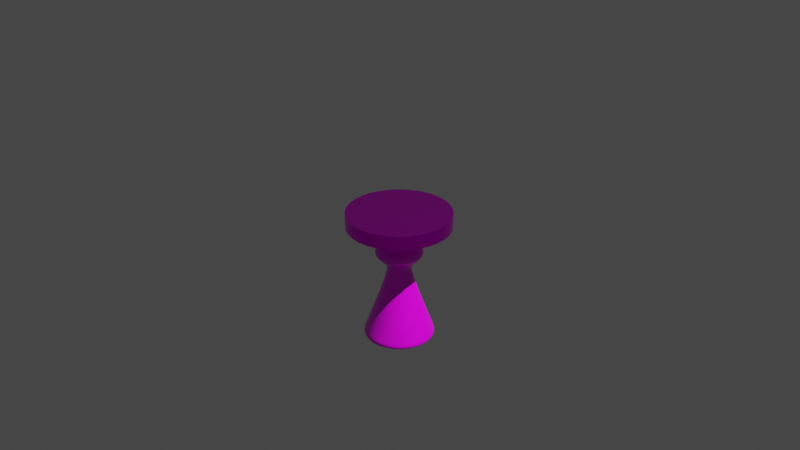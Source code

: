 # Source: stamp.blend  (saved by Blender 2.91.10; exported with 4.5.12 LTS)
import bpy
from mathutils import Matrix  # noqa: F401  (used for matrix-valued properties, if any)

bpy.ops.wm.read_factory_settings(use_empty=True)
scene = bpy.context.scene
scene.name = 'Scene'

# ---- collections
col_collection = bpy.data.collections.new('Collection'); scene.collection.children.link(col_collection)

# ---- images (referenced by path relative to the original .blend; pixels are not part of the script)
import os
ASSET_DIR = os.environ.get("B2B_ASSET_DIR", "")  # directory of the original .blend (textures are referenced by path, not embedded)
HERE = os.path.dirname(os.path.abspath(__file__))  # packed textures are extracted next to this script under _unpacked/

def load_image(name, relpath, width, height, colorspace="sRGB"):
    """Load a texture the original file referenced (path relative to the .blend, or extracted next to this script)."""
    p = next((c for c in (os.path.join(HERE, relpath), os.path.join(ASSET_DIR, relpath)) if relpath and os.path.exists(c)), "")
    if p:
        img = bpy.data.images.load(p, check_existing=True)
        img.name = name
    else:  # same state as the original file: an image datablock whose file is absent (Cycles renders it pink)
        img = bpy.data.images.new(name, width, height)
        img.source = "FILE"
        img.filepath = "//" + (relpath or name)
    img.colorspace_settings.name = colorspace
    return img
img_gold_texture_jpg = load_image('gold_texture.jpg', 'gold_texture.jpg', 1024, 1024, 'sRGB')
img_wood_texture_jpg = load_image('wood_texture.jpg', 'wood_texture.jpg', 1024, 1024, 'sRGB')

# ---- materials (node trees are filled in below, after node groups)
mat_material_002 = bpy.data.materials.new('Material.002')
mat_material_002.use_transparent_shadow = False
mat_material_001 = bpy.data.materials.new('Material.001')
mat_material_001.use_transparent_shadow = False

# ---- material node trees
mat_material_002.use_nodes = True; mat_material_002.node_tree.nodes.clear()
_N = mat_material_002.node_tree.nodes; _L = mat_material_002.node_tree.links
n0 = _N.new('ShaderNodeBsdfPrincipled'); n0.name = 'Principled BSDF'; n0.location = (10, 300)
n0.distribution = 'GGX'
n0.subsurface_method = 'BURLEY'
n0.inputs[1].default_value = 1.0
n0.inputs[2].default_value = 0.3
n0.inputs[3].default_value = 1.45
n0.inputs[27].default_value = (0.0, 0.0, 0.0, 1.0)
n0.inputs[28].default_value = 1.0
n1 = _N.new('ShaderNodeOutputMaterial'); n1.name = 'Material Output'; n1.location = (654, 276)
n2 = _N.new('ShaderNodeDisplacement'); n2.name = 'Displacement'; n2.location = (352, 165)
n2.inputs[2].default_value = 0.5
n3 = _N.new('ShaderNodeTexImage'); n3.name = 'Image Texture'; n3.location = (-280, 280)
n3.image = img_gold_texture_jpg
_L.new(n0.outputs[0], n1.inputs[0])
_L.new(n3.outputs[0], n0.inputs[0])
_L.new(n2.outputs[0], n1.inputs[2])
_L.new(n3.outputs[0], n2.inputs[0])
n1.is_active_output = True
mat_material_001.use_nodes = True; mat_material_001.node_tree.nodes.clear()
_N = mat_material_001.node_tree.nodes; _L = mat_material_001.node_tree.links
n0 = _N.new('ShaderNodeBsdfPrincipled'); n0.name = 'Principled BSDF'; n0.location = (95, 273)
n0.distribution = 'GGX'
n0.subsurface_method = 'BURLEY'
n0.inputs[2].default_value = 0.3
n0.inputs[3].default_value = 1.45
n0.inputs[27].default_value = (0.0, 0.0, 0.0, 1.0)
n0.inputs[28].default_value = 1.0
n1 = _N.new('ShaderNodeOutputMaterial'); n1.name = 'Material Output'; n1.location = (714, 249)
n2 = _N.new('ShaderNodeDisplacement'); n2.name = 'Displacement'; n2.location = (423, 126)
n2.inputs[2].default_value = 0.1
n3 = _N.new('ShaderNodeTexImage'); n3.name = 'Image Texture'; n3.location = (-195, 253)
n3.image = img_wood_texture_jpg
_L.new(n0.outputs[0], n1.inputs[0])
_L.new(n3.outputs[0], n0.inputs[0])
_L.new(n2.outputs[0], n1.inputs[2])
_L.new(n3.outputs[0], n2.inputs[0])
n1.is_active_output = True

# ---- world
world_world = bpy.data.worlds.new('World'); scene.world = world_world
world_world.use_nodes = True; world_world.node_tree.nodes.clear()
_N = world_world.node_tree.nodes; _L = world_world.node_tree.links
n0 = _N.new('ShaderNodeOutputWorld'); n0.name = 'World Output'; n0.location = (300, 300)
n1 = _N.new('ShaderNodeBackground'); n1.name = 'Background'; n1.location = (10, 300)
n1.inputs[0].default_value = (0.05088, 0.05088, 0.05088, 1.0)
_L.new(n1.outputs[0], n0.inputs[0])
n0.is_active_output = True
world_world.color = (0.05088, 0.05088, 0.05088)
world_world.use_sun_shadow = False
world_world.sun_shadow_jitter_overblur = 0.0

# ---- cameras
cam_camera = bpy.data.cameras.new('Camera')
cam_camera.clip_end = 100.0
cam_camera.ortho_scale = 7.314

# ---- lights
light_light = bpy.data.lights.new('Light', 'AREA')
light_light.transmission_factor = 0.0
light_light.energy = 785.4
light_light.shadow_soft_size = 0.1
light_light.shadow_maximum_resolution = 0.006
light_light.use_absolute_resolution = True
light_light.shape = 'RECTANGLE'
light_light.size = 0.1
light_light.size_y = 0.1

# ---- meshes
me_cylinder = bpy.data.meshes.new('Cylinder')
me_cylinder.from_pydata([(0.0, 1.0, -1.0), (0.0, 1.0, 1.0), (0.1951, 0.9808, -1.0), (0.1951, 0.9808, 1.0), (0.3827, 0.9239, -1.0), (0.3827, 0.9239, 1.0), (0.5556, 0.8315, -1.0), (0.5556, 0.8315, 1.0), (0.7071, 0.7071, -1.0), (0.7071, 0.7071, 1.0), (0.8315, 0.5556, -1.0), (0.8315, 0.5556, 1.0), (0.9239, 0.3827, -1.0), (0.9239, 0.3827, 1.0), (0.9808, 0.1951, -1.0), (0.9808, 0.1951, 1.0), (1.0, 7.55e-08, -1.0), (1.0, 7.55e-08, 1.0), (0.9808, -0.1951, -1.0), (0.9808, -0.1951, 1.0), (0.9239, -0.3827, -1.0), (0.9239, -0.3827, 1.0), (0.8315, -0.5556, -1.0), (0.8315, -0.5556, 1.0), (0.7071, -0.7071, -1.0), (0.7071, -0.7071, 1.0), (0.5556, -0.8315, -1.0), (0.5556, -0.8315, 1.0), (0.3827, -0.9239, -1.0), (0.3827, -0.9239, 1.0), (0.1951, -0.9808, -1.0), (0.1951, -0.9808, 1.0), (-3.258e-07, -1.0, -1.0), (-3.258e-07, -1.0, 1.0), (-0.1951, -0.9808, -1.0), (-0.1951, -0.9808, 1.0), (-0.3827, -0.9239, -1.0), (-0.3827, -0.9239, 1.0), (-0.5556, -0.8315, -1.0), (-0.5556, -0.8315, 1.0), (-0.7071, -0.7071, -1.0), (-0.7071, -0.7071, 1.0), (-0.8315, -0.5556, -1.0), (-0.8315, -0.5556, 1.0), (-0.9239, -0.3827, -1.0), (-0.9239, -0.3827, 1.0), (-0.9808, -0.1951, -1.0), (-0.9808, -0.1951, 1.0), (-1.0, 9.656e-07, -1.0), (-1.0, 9.656e-07, 1.0), (-0.9808, 0.1951, -1.0), (-0.9808, 0.1951, 1.0), (-0.9239, 0.3827, -1.0), (-0.9239, 0.3827, 1.0), (-0.8315, 0.5556, -1.0), (-0.8315, 0.5556, 1.0), (-0.7071, 0.7071, -1.0), (-0.7071, 0.7071, 1.0), (-0.5556, 0.8315, -1.0), (-0.5556, 0.8315, 1.0), (-0.3827, 0.9239, -1.0), (-0.3827, 0.9239, 1.0), (-0.1951, 0.9808, -1.0), (-0.1951, 0.9808, 1.0)], [], [(0, 1, 3, 2), (2, 3, 5, 4), (4, 5, 7, 6), (6, 7, 9, 8), (8, 9, 11, 10), (10, 11, 13, 12), (12, 13, 15, 14), (14, 15, 17, 16), (16, 17, 19, 18), (18, 19, 21, 20), (20, 21, 23, 22), (22, 23, 25, 24), (24, 25, 27, 26), (26, 27, 29, 28), (28, 29, 31, 30), (30, 31, 33, 32), (32, 33, 35, 34), (34, 35, 37, 36), (36, 37, 39, 38), (38, 39, 41, 40), (40, 41, 43, 42), (42, 43, 45, 44), (44, 45, 47, 46), (46, 47, 49, 48), (48, 49, 51, 50), (50, 51, 53, 52), (52, 53, 55, 54), (54, 55, 57, 56), (56, 57, 59, 58), (58, 59, 61, 60), (3, 1, 63, 61, 59, 57, 55, 53, 51, 49, 47, 45, 43, 41, 39, 37, 35, 33, 31, 29, 27, 25, 23, 21, 19, 17, 15, 13, 11, 9, 7, 5), (60, 61, 63, 62), (62, 63, 1, 0), (0, 2, 4, 6, 8, 10, 12, 14, 16, 18, 20, 22, 24, 26, 28, 30, 32, 34, 36, 38, 40, 42, 44, 46, 48, 50, 52, 54, 56, 58, 60, 62)])
_uv = me_cylinder.uv_layers.new(name='UVMap')
_uv.uv.foreach_set('vector', [0.4846, 0.1704, 0.4846, 0.3848, 0.4702, 0.3848, 0.4702, 0.1704, 0.4702, 0.1704, 0.4702, 0.3848, 0.4558, 0.3848, 0.4558, 0.1704, 0.4558, 0.1704, 0.4558, 0.3848, 0.4414, 0.3848, 0.4414, 0.1704, 0.4414, 0.1704, 0.4414, 0.3848, 0.427, 0.3848, 0.427, 0.1704, 0.427, 0.1704, 0.427, 0.3848, 0.4126, 0.3848, 0.4126, 0.1704, 0.4126, 0.1704, 0.4126, 0.3848, 0.3981, 0.3848, 0.3981, 0.1704, 0.3981, 0.1704, 0.3981, 0.3848, 0.3837, 0.3848, 0.3837, 0.1704, 0.3837, 0.1704, 0.3837, 0.3848, 0.3693, 0.3848, 0.3693, 0.1704, 0.3693, 0.1704, 0.3693, 0.3848, 0.3549, 0.3848, 0.3549, 0.1704, 0.3549, 0.1704, 0.3549, 0.3848, 0.3405, 0.3848, 0.3405, 0.1704, 0.3405, 0.1704, 0.3405, 0.3848, 0.3261, 0.3848, 0.3261, 0.1704, 0.3261, 0.1704, 0.3261, 0.3848, 0.3117, 0.3848, 0.3117, 0.1704, 0.3117, 0.1704, 0.3117, 0.3848, 0.2972, 0.3848, 0.2972, 0.1704, 0.2972, 0.1704, 0.2972, 0.3848, 0.2828, 0.3848, 0.2828, 0.1704, 0.2828, 0.1704, 0.2828, 0.3848, 0.2684, 0.3848, 0.2684, 0.1704, 0.2684, 0.1704, 0.2684, 0.3848, 0.254, 0.3848, 0.254, 0.1704, 0.254, 0.1704, 0.254, 0.3848, 0.2396, 0.3848, 0.2396, 0.1704, 0.2396, 0.1704, 0.2396, 0.3848, 0.2252, 0.3848, 0.2252, 0.1704, 0.2252, 0.1704, 0.2252, 0.3848, 0.2107, 0.3848, 0.2107, 0.1704, 0.2107, 0.1704, 0.2107, 0.3848, 0.1963, 0.3848, 0.1963, 0.1704, 0.1963, 0.1704, 0.1963, 0.3848, 0.1819, 0.3848, 0.1819, 0.1704, 0.1819, 0.1704, 0.1819, 0.3848, 0.1675, 0.3848, 0.1675, 0.1704, 0.1675, 0.1704, 0.1675, 0.3848, 0.1531, 0.3848, 0.1531, 0.1704, 0.1531, 0.1704, 0.1531, 0.3848, 0.1387, 0.3848, 0.1387, 0.1704, 0.1387, 0.1704, 0.1387, 0.3848, 0.1243, 0.3848, 0.1243, 0.1704, 0.1243, 0.1704, 0.1243, 0.3848, 0.1098, 0.3848, 0.1098, 0.1704, 0.1098, 0.1704, 0.1098, 0.3848, 0.09543, 0.3848, 0.09543, 0.1704, 0.09543, 0.1704, 0.09543, 0.3848, 0.08101, 0.3848, 0.08101, 0.1704, 0.08101, 0.1704, 0.08101, 0.3848, 0.0666, 0.3848, 0.0666, 0.1704, 0.0666, 0.1704, 0.0666, 0.3848, 0.05218, 0.3848, 0.05218, 0.1704, 0.2968, 0.4854, 0.25, 0.49, 0.2032, 0.4854, 0.1582, 0.4717, 0.1167, 0.4496, 0.08029, 0.4197, 0.05045, 0.3833, 0.02827, 0.3418, 0.01461, 0.2968, 0.01, 0.25, 0.01461, 0.2032, 0.02827, 0.1582, 0.05045, 0.1167, 0.08029, 0.08029, 0.1167, 0.05045, 0.1582, 0.02827, 0.2032, 0.01461, 0.25, 0.01, 0.2968, 0.01461, 0.3418, 0.02827, 0.3833, 0.05045, 0.4197, 0.08029, 0.4496, 0.1167, 0.4717, 0.1582, 0.4854, 0.2032, 0.49, 0.25, 0.4854, 0.2968, 0.4717, 0.3418, 0.4496, 0.3833, 0.4197, 0.4197, 0.3833, 0.4496, 0.3418, 0.4717, 0.05218, 0.1704, 0.05218, 0.3848, 0.03777, 0.3848, 0.03777, 0.1704, 0.03777, 0.1704, 0.03777, 0.3848, 0.02335, 0.3848, 0.02335, 0.1704, 0.75, 0.49, 0.7968, 0.4854, 0.8418, 0.4717, 0.8833, 0.4496, 0.9197, 0.4197, 0.9496, 0.3833, 0.9717, 0.3418, 0.9854, 0.2968, 0.99, 0.25, 0.9854, 0.2032, 0.9717, 0.1582, 0.9496, 0.1167, 0.9197, 0.08029, 0.8833, 0.05045, 0.8418, 0.02827, 0.7968, 0.01461, 0.75, 0.01, 0.7032, 0.01461, 0.6582, 0.02827, 0.6167, 0.05045, 0.5803, 0.08029, 0.5504, 0.1167, 0.5283, 0.1582, 0.5146, 0.2032, 0.51, 0.25, 0.5146, 0.2968, 0.5283, 0.3418, 0.5504, 0.3833, 0.5803, 0.4197, 0.6167, 0.4496, 0.6582, 0.4717, 0.7032, 0.4854])
me_cylinder.materials.append(mat_material_002)
me_cylinder.use_remesh_fix_poles = True
me_cylinder.use_remesh_preserve_attributes = False
me_cylinder.use_mirror_vertex_groups = False
me_cylinder.update()
me_cylinder_001 = bpy.data.meshes.new('Cylinder.001')
me_cylinder_001.from_pydata([(0.008363, 0.365, -0.1526), (-1.18e-08, 0.1638, 0.008238), (0.08098, 0.3579, -0.1526), (0.03688, 0.1606, 0.008238), (0.1508, 0.3367, -0.1526), (0.07235, 0.1513, 0.008238), (0.2152, 0.3023, -0.1526), (0.105, 0.1362, 0.008238), (0.2716, 0.256, -0.1526), (0.1337, 0.1158, 0.008238), (0.3179, 0.1996, -0.1526), (0.1572, 0.091, 0.008238), (0.3523, 0.1352, -0.1526), (0.1747, 0.06268, 0.008238), (0.3734, 0.06541, -0.1526), (0.1854, 0.03195, 0.008238), (0.3806, -0.00721, -0.1526), (0.1891, 2.76e-07, 0.008238), (0.3734, -0.07983, -0.1526), (0.1854, -0.03195, 0.008238), (0.3523, -0.1497, -0.1526), (0.1747, -0.06268, 0.008238), (0.3179, -0.214, -0.1526), (0.1572, -0.091, 0.008238), (0.2716, -0.2704, -0.1526), (0.1337, -0.1158, 0.008238), (0.2152, -0.3167, -0.1526), (0.105, -0.1362, 0.008238), (0.1508, -0.3511, -0.1526), (0.07235, -0.1513, 0.008238), (0.08098, -0.3723, -0.1526), (0.03688, -0.1606, 0.008238), (0.008362, -0.3794, -0.1526), (-6.784e-08, -0.1638, 0.008238), (-0.06425, -0.3723, -0.1526), (-0.03688, -0.1606, 0.008238), (-0.1341, -0.3511, -0.1526), (-0.07235, -0.1513, 0.008238), (-0.1984, -0.3167, -0.1526), (-0.105, -0.1362, 0.008238), (-0.2548, -0.2704, -0.1526), (-0.1337, -0.1158, 0.008238), (-0.3011, -0.214, -0.1526), (-0.1572, -0.091, 0.008238), (-0.3355, -0.1497, -0.1526), (-0.1747, -0.06268, 0.008238), (-0.3567, -0.07983, -0.1526), (-0.1854, -0.03195, 0.008238), (-0.3639, -0.00721, -0.1526), (-0.1891, 4.235e-07, 0.008238), (-0.3567, 0.06541, -0.1526), (-0.1854, 0.03195, 0.008238), (-0.3355, 0.1352, -0.1526), (-0.1747, 0.06268, 0.008238), (-0.3011, 0.1996, -0.1526), (-0.1572, 0.091, 0.008238), (-0.2548, 0.256, -0.1526), (-0.1337, 0.1158, 0.008238), (-0.1984, 0.3023, -0.1526), (-0.105, 0.1362, 0.008238), (-0.1341, 0.3367, -0.1526), (-0.07235, 0.1513, 0.008238), (-0.06425, 0.3579, -0.1526), (-0.03688, 0.1606, 0.008238), (-1.716e-08, 0.3722, -0.1429), (6.88e-09, 0.1189, -0.06833), (6.563e-09, 0.1222, -0.05508), (-1.161e-08, 0.3163, -0.04155), (8.427e-09, 0.117, -0.02619), (6.667e-09, 0.1211, -0.01376), (0.02363, 0.1188, -0.01376), (0.02283, 0.1148, -0.02619), (0.06171, 0.3102, -0.04155), (0.02385, 0.1199, -0.05508), (0.0232, 0.1166, -0.06833), (0.07262, 0.3651, -0.1429), (0.04636, 0.1119, -0.01376), (0.04479, 0.1081, -0.02619), (0.121, 0.2922, -0.04155), (0.04678, 0.1129, -0.05508), (0.0455, 0.1098, -0.06833), (0.1424, 0.3439, -0.1429), (0.0673, 0.1007, -0.01376), (0.06502, 0.09731, -0.02619), (0.1757, 0.263, -0.04155), (0.06791, 0.1016, -0.05508), (0.06606, 0.09886, -0.06833), (0.2068, 0.3095, -0.1429), (0.08565, 0.08565, -0.01376), (0.08275, 0.08275, -0.02619), (0.2237, 0.2237, -0.04155), (0.08644, 0.08644, -0.05508), (0.08407, 0.08407, -0.06833), (0.2632, 0.2632, -0.1429), (0.1007, 0.0673, -0.01376), (0.09731, 0.06502, -0.02619), (0.263, 0.1757, -0.04155), (0.1016, 0.06791, -0.05508), (0.09886, 0.06606, -0.06833), (0.3095, 0.2068, -0.1429), (0.1119, 0.04636, -0.01376), (0.1081, 0.04479, -0.02619), (0.2922, 0.121, -0.04155), (0.1129, 0.04678, -0.05508), (0.1098, 0.0455, -0.06833), (0.3439, 0.1424, -0.1429), (0.1188, 0.02363, -0.01376), (0.1148, 0.02283, -0.02619), (0.3102, 0.06171, -0.04155), (0.1199, 0.02385, -0.05508), (0.1166, 0.0232, -0.06833), (0.3651, 0.07262, -0.1429), (0.1211, 3.054e-07, -0.01376), (0.117, 3.077e-07, -0.02619), (0.3163, 2.457e-07, -0.04155), (0.1222, 3.051e-07, -0.05508), (0.1189, 3.061e-07, -0.06833), (0.3722, 2.301e-07, -0.1429), (0.1188, -0.02363, -0.01376), (0.1148, -0.02283, -0.02619), (0.3102, -0.06171, -0.04155), (0.1199, -0.02385, -0.05508), (0.1166, -0.0232, -0.06833), (0.3651, -0.07262, -0.1429), (0.1119, -0.04636, -0.01376), (0.1081, -0.04478, -0.02619), (0.2922, -0.121, -0.04155), (0.1129, -0.04678, -0.05508), (0.1098, -0.0455, -0.06833), (0.3439, -0.1424, -0.1429), (0.1007, -0.0673, -0.01376), (0.09731, -0.06502, -0.02619), (0.263, -0.1757, -0.04155), (0.1016, -0.06791, -0.05508), (0.09886, -0.06606, -0.06833), (0.3095, -0.2068, -0.1429), (0.08565, -0.08565, -0.01376), (0.08275, -0.08275, -0.02619), (0.2237, -0.2237, -0.04155), (0.08644, -0.08643, -0.05508), (0.08407, -0.08407, -0.06833), (0.2632, -0.2632, -0.1429), (0.0673, -0.1007, -0.01376), (0.06502, -0.09731, -0.02619), (0.1757, -0.263, -0.04155), (0.06791, -0.1016, -0.05508), (0.06606, -0.09886, -0.06833), (0.2068, -0.3095, -0.1429), (0.04636, -0.1119, -0.01376), (0.04479, -0.1081, -0.02619), (0.121, -0.2922, -0.04155), (0.04678, -0.1129, -0.05508), (0.0455, -0.1098, -0.06833), (0.1424, -0.3439, -0.1429), (0.02363, -0.1188, -0.01376), (0.02283, -0.1148, -0.02619), (0.06171, -0.3102, -0.04155), (0.02385, -0.1199, -0.05508), (0.0232, -0.1166, -0.06833), (0.07262, -0.3651, -0.1429), (-3.28e-08, -0.1211, -0.01376), (-2.971e-08, -0.117, -0.02619), (-1.147e-07, -0.3163, -0.04155), (-3.327e-08, -0.1222, -0.05508), (-3.186e-08, -0.1189, -0.06833), (-1.384e-07, -0.3722, -0.1429), (-0.02363, -0.1188, -0.01376), (-0.02283, -0.1148, -0.02619), (-0.06171, -0.3102, -0.04155), (-0.02385, -0.1199, -0.05508), (-0.0232, -0.1166, -0.06833), (-0.07262, -0.3651, -0.1429), (-0.04636, -0.1119, -0.01376), (-0.04479, -0.1081, -0.02619), (-0.121, -0.2922, -0.04155), (-0.04678, -0.1129, -0.05508), (-0.0455, -0.1098, -0.06833), (-0.1424, -0.3439, -0.1429), (-0.0673, -0.1007, -0.01376), (-0.06502, -0.09731, -0.02619), (-0.1757, -0.263, -0.04155), (-0.06791, -0.1016, -0.05508), (-0.06606, -0.09886, -0.06833), (-0.2068, -0.3095, -0.1429), (-0.08565, -0.08565, -0.01376), (-0.08275, -0.08275, -0.02619), (-0.2237, -0.2237, -0.04155), (-0.08644, -0.08643, -0.05508), (-0.08407, -0.08407, -0.06833), (-0.2632, -0.2632, -0.1429), (-0.1007, -0.0673, -0.01376), (-0.09731, -0.06502, -0.02619), (-0.263, -0.1757, -0.04155), (-0.1016, -0.06791, -0.05508), (-0.09886, -0.06606, -0.06833), (-0.3095, -0.2068, -0.1429), (-0.1119, -0.04636, -0.01376), (-0.1081, -0.04478, -0.02619), (-0.2922, -0.121, -0.04155), (-0.1129, -0.04678, -0.05508), (-0.1098, -0.0455, -0.06833), (-0.3439, -0.1424, -0.1429), (-0.1188, -0.02363, -0.01376), (-0.1148, -0.02283, -0.02619), (-0.3102, -0.06171, -0.04155), (-0.1199, -0.02385, -0.05508), (-0.1166, -0.0232, -0.06833), (-0.3651, -0.07262, -0.1429), (-0.1211, 4.133e-07, -0.01376), (-0.117, 4.118e-07, -0.02619), (-0.3163, 5.272e-07, -0.04155), (-0.1222, 4.139e-07, -0.05508), (-0.1189, 4.119e-07, -0.06833), (-0.3722, 5.614e-07, -0.1429), (-0.1188, 0.02363, -0.01376), (-0.1148, 0.02283, -0.02619), (-0.3102, 0.06171, -0.04155), (-0.1199, 0.02385, -0.05508), (-0.1166, 0.0232, -0.06833), (-0.3651, 0.07262, -0.1429), (-0.1119, 0.04636, -0.01376), (-0.1081, 0.04479, -0.02619), (-0.2922, 0.121, -0.04155), (-0.1129, 0.04678, -0.05508), (-0.1098, 0.0455, -0.06833), (-0.3439, 0.1424, -0.1429), (-0.1007, 0.0673, -0.01376), (-0.09731, 0.06502, -0.02619), (-0.263, 0.1757, -0.04155), (-0.1016, 0.06791, -0.05508), (-0.09886, 0.06606, -0.06833), (-0.3095, 0.2068, -0.1429), (-0.08565, 0.08565, -0.01376), (-0.08275, 0.08275, -0.02619), (-0.2237, 0.2237, -0.04155), (-0.08643, 0.08644, -0.05508), (-0.08407, 0.08407, -0.06833), (-0.2632, 0.2632, -0.1429), (-0.0673, 0.1007, -0.01376), (-0.06502, 0.09731, -0.02619), (-0.1757, 0.263, -0.04155), (-0.06791, 0.1016, -0.05508), (-0.06606, 0.09886, -0.06833), (-0.2068, 0.3095, -0.1429), (-0.04636, 0.1119, -0.01376), (-0.04478, 0.1081, -0.02619), (-0.121, 0.2922, -0.04155), (-0.04678, 0.1129, -0.05508), (-0.0455, 0.1098, -0.06833), (-0.1424, 0.3439, -0.1429), (-0.02363, 0.1188, -0.01376), (-0.02283, 0.1148, -0.02619), (-0.06171, 0.3102, -0.04155), (-0.02385, 0.1199, -0.05508), (-0.0232, 0.1166, -0.06833), (-0.07262, 0.3651, -0.1429), (0.04021, 0.1751, 0.008238), (-6.037e-09, 0.1786, 0.008238), (0.07888, 0.165, 0.008238), (0.1145, 0.1485, 0.008238), (0.1458, 0.1263, 0.008238), (0.1714, 0.09921, 0.008238), (0.1904, 0.06833, 0.008238), (0.2022, 0.03484, 0.008238), (0.2061, 2.775e-07, 0.008238), (0.2022, -0.03484, 0.008238), (0.1904, -0.06833, 0.008238), (0.1714, -0.0992, 0.008238), (0.1458, -0.1263, 0.008238), (0.1145, -0.1485, 0.008238), (0.07888, -0.165, 0.008238), (0.04021, -0.1751, 0.008238), (-7.32e-08, -0.1786, 0.008238), (-0.04021, -0.1751, 0.008238), (-0.07888, -0.165, 0.008238), (-0.1145, -0.1485, 0.008238), (-0.1458, -0.1263, 0.008238), (-0.1714, -0.0992, 0.008238), (-0.1904, -0.06833, 0.008238), (-0.2022, -0.03484, 0.008238), (-0.2061, 4.365e-07, 0.008238), (-0.2022, 0.03484, 0.008238), (-0.1904, 0.06833, 0.008238), (-0.1714, 0.09921, 0.008238), (-0.1458, 0.1263, 0.008238), (-0.1145, 0.1485, 0.008238), (-0.07888, 0.165, 0.008238), (-0.04021, 0.1751, 0.008238), (0.038, 0.1655, 0.008238), (-1.036e-08, 0.1688, 0.008238), (0.07455, 0.1559, 0.008238), (0.1082, 0.1403, 0.008238), (0.1377, 0.1193, 0.008238), (0.162, 0.09376, 0.008238), (0.18, 0.06458, 0.008238), (0.1911, 0.03292, 0.008238), (0.1948, 2.76e-07, 0.008238), (0.1911, -0.03292, 0.008238), (0.18, -0.06458, 0.008238), (0.162, -0.09375, 0.008238), (0.1377, -0.1193, 0.008238), (0.1082, -0.1403, 0.008238), (0.07455, -0.1559, 0.008238), (0.038, -0.1655, 0.008238), (-6.972e-08, -0.1688, 0.008238), (-0.038, -0.1655, 0.008238), (-0.07455, -0.1559, 0.008238), (-0.1082, -0.1403, 0.008238), (-0.1377, -0.1193, 0.008238), (-0.162, -0.09375, 0.008238), (-0.18, -0.06458, 0.008238), (-0.1911, -0.03292, 0.008238), (-0.1948, 4.275e-07, 0.008238), (-0.1911, 0.03292, 0.008238), (-0.18, 0.06458, 0.008238), (-0.162, 0.09376, 0.008238), (-0.1377, 0.1193, 0.008238), (-0.1082, 0.1403, 0.008238), (-0.07455, 0.1559, 0.008238), (-0.038, 0.1655, 0.008238), (-8.081e-09, 0.2142, -0.008221), (0.04617, 0.21, -0.008221), (0.09056, 0.1979, -0.008221), (0.1315, 0.1781, -0.008221), (0.1673, 0.1514, -0.008221), (0.1968, 0.119, -0.008221), (0.2186, 0.08195, -0.008221), (0.2321, 0.04178, -0.008221), (0.2366, 2.688e-07, -0.008221), (0.2321, -0.04178, -0.008221), (0.2186, -0.08195, -0.008221), (0.1968, -0.119, -0.008221), (0.1673, -0.1514, -0.008221), (0.1315, -0.1781, -0.008221), (0.09056, -0.1979, -0.008221), (0.04617, -0.21, -0.008221), (-8.519e-08, -0.2142, -0.008221), (-0.04617, -0.21, -0.008221), (-0.09056, -0.1979, -0.008221), (-0.1315, -0.1781, -0.008221), (-0.1673, -0.1514, -0.008221), (-0.1968, -0.119, -0.008221), (-0.2186, -0.08195, -0.008221), (-0.2321, -0.04178, -0.008221), (-0.2366, 4.594e-07, -0.008221), (-0.2321, 0.04178, -0.008221), (-0.2186, 0.08195, -0.008221), (-0.1968, 0.119, -0.008221), (-0.1673, 0.1514, -0.008221), (-0.1315, 0.1781, -0.008221), (-0.09056, 0.1979, -0.008221), (-0.04617, 0.21, -0.008221), (-0.07262, 0.3651, -0.1429), (-1.716e-08, 0.3722, -0.1429), (-0.1424, 0.3439, -0.1429), (-0.2068, 0.3095, -0.1429), (-0.2632, 0.2632, -0.1429), (-0.3095, 0.2068, -0.1429), (-0.3439, 0.1424, -0.1429), (-0.3651, 0.07262, -0.1429), (-0.3722, 5.614e-07, -0.1429), (-0.3651, -0.07262, -0.1429), (-0.3439, -0.1424, -0.1429), (-0.3095, -0.2068, -0.1429), (-0.2632, -0.2632, -0.1429), (-0.2068, -0.3095, -0.1429), (-0.1424, -0.3439, -0.1429), (-0.07262, -0.3651, -0.1429), (-1.384e-07, -0.3722, -0.1429), (0.07262, -0.3651, -0.1429), (0.1424, -0.3439, -0.1429), (0.2068, -0.3095, -0.1429), (0.2632, -0.2632, -0.1429), (0.3095, -0.2068, -0.1429), (0.3439, -0.1424, -0.1429), (0.3651, -0.07262, -0.1429), (0.3722, 2.301e-07, -0.1429), (0.3651, 0.07262, -0.1429), (0.3439, 0.1424, -0.1429), (0.3095, 0.2068, -0.1429), (0.2632, 0.2632, -0.1429), (0.2068, 0.3095, -0.1429), (0.1424, 0.3439, -0.1429), (0.07262, 0.3651, -0.1429)], [], [(320, 257, 256, 321), (321, 256, 258, 322), (322, 258, 259, 323), (323, 259, 260, 324), (324, 260, 261, 325), (325, 261, 262, 326), (326, 262, 263, 327), (327, 263, 264, 328), (328, 264, 265, 329), (329, 265, 266, 330), (330, 266, 267, 331), (331, 267, 268, 332), (332, 268, 269, 333), (333, 269, 270, 334), (334, 270, 271, 335), (335, 271, 272, 336), (336, 272, 273, 337), (337, 273, 274, 338), (338, 274, 275, 339), (339, 275, 276, 340), (340, 276, 277, 341), (341, 277, 278, 342), (342, 278, 279, 343), (343, 279, 280, 344), (344, 280, 281, 345), (345, 281, 282, 346), (346, 282, 283, 347), (347, 283, 284, 348), (348, 284, 285, 349), (349, 285, 286, 350), (3, 1, 63, 61, 59, 57, 55, 53, 51, 49, 47, 45, 43, 41, 39, 37, 35, 33, 31, 29, 27, 25, 23, 21, 19, 17, 15, 13, 11, 9, 7, 5), (350, 286, 287, 351), (351, 287, 257, 320), (0, 2, 4, 6, 8, 10, 12, 14, 16, 18, 20, 22, 24, 26, 28, 30, 32, 34, 36, 38, 40, 42, 44, 46, 48, 50, 52, 54, 56, 58, 60, 62), (62, 352, 353, 0), (255, 254, 65, 64), (254, 253, 66, 65), (253, 252, 67, 66), (252, 251, 68, 67), (251, 250, 69, 68), (60, 354, 352, 62), (249, 248, 254, 255), (248, 247, 253, 254), (247, 246, 252, 253), (246, 245, 251, 252), (245, 244, 250, 251), (58, 355, 354, 60), (243, 242, 248, 249), (242, 241, 247, 248), (241, 240, 246, 247), (240, 239, 245, 246), (239, 238, 244, 245), (56, 356, 355, 58), (237, 236, 242, 243), (236, 235, 241, 242), (235, 234, 240, 241), (234, 233, 239, 240), (233, 232, 238, 239), (54, 357, 356, 56), (231, 230, 236, 237), (230, 229, 235, 236), (229, 228, 234, 235), (228, 227, 233, 234), (227, 226, 232, 233), (52, 358, 357, 54), (225, 224, 230, 231), (224, 223, 229, 230), (223, 222, 228, 229), (222, 221, 227, 228), (221, 220, 226, 227), (50, 359, 358, 52), (219, 218, 224, 225), (218, 217, 223, 224), (217, 216, 222, 223), (216, 215, 221, 222), (215, 214, 220, 221), (48, 360, 359, 50), (213, 212, 218, 219), (212, 211, 217, 218), (211, 210, 216, 217), (210, 209, 215, 216), (209, 208, 214, 215), (46, 361, 360, 48), (207, 206, 212, 213), (206, 205, 211, 212), (205, 204, 210, 211), (204, 203, 209, 210), (203, 202, 208, 209), (44, 362, 361, 46), (201, 200, 206, 207), (200, 199, 205, 206), (199, 198, 204, 205), (198, 197, 203, 204), (197, 196, 202, 203), (42, 363, 362, 44), (195, 194, 200, 201), (194, 193, 199, 200), (193, 192, 198, 199), (192, 191, 197, 198), (191, 190, 196, 197), (40, 364, 363, 42), (189, 188, 194, 195), (188, 187, 193, 194), (187, 186, 192, 193), (186, 185, 191, 192), (185, 184, 190, 191), (38, 365, 364, 40), (183, 182, 188, 189), (182, 181, 187, 188), (181, 180, 186, 187), (180, 179, 185, 186), (179, 178, 184, 185), (36, 366, 365, 38), (177, 176, 182, 183), (176, 175, 181, 182), (175, 174, 180, 181), (174, 173, 179, 180), (173, 172, 178, 179), (34, 367, 366, 36), (171, 170, 176, 177), (170, 169, 175, 176), (169, 168, 174, 175), (168, 167, 173, 174), (167, 166, 172, 173), (32, 368, 367, 34), (165, 164, 170, 171), (164, 163, 169, 170), (163, 162, 168, 169), (162, 161, 167, 168), (161, 160, 166, 167), (30, 369, 368, 32), (159, 158, 164, 165), (158, 157, 163, 164), (157, 156, 162, 163), (156, 155, 161, 162), (155, 154, 160, 161), (28, 370, 369, 30), (153, 152, 158, 159), (152, 151, 157, 158), (151, 150, 156, 157), (150, 149, 155, 156), (149, 148, 154, 155), (26, 371, 370, 28), (147, 146, 152, 153), (146, 145, 151, 152), (145, 144, 150, 151), (144, 143, 149, 150), (143, 142, 148, 149), (24, 372, 371, 26), (141, 140, 146, 147), (140, 139, 145, 146), (139, 138, 144, 145), (138, 137, 143, 144), (137, 136, 142, 143), (22, 373, 372, 24), (135, 134, 140, 141), (134, 133, 139, 140), (133, 132, 138, 139), (132, 131, 137, 138), (131, 130, 136, 137), (20, 374, 373, 22), (129, 128, 134, 135), (128, 127, 133, 134), (127, 126, 132, 133), (126, 125, 131, 132), (125, 124, 130, 131), (18, 375, 374, 20), (123, 122, 128, 129), (122, 121, 127, 128), (121, 120, 126, 127), (120, 119, 125, 126), (119, 118, 124, 125), (16, 376, 375, 18), (117, 116, 122, 123), (116, 115, 121, 122), (115, 114, 120, 121), (114, 113, 119, 120), (113, 112, 118, 119), (14, 377, 376, 16), (111, 110, 116, 117), (110, 109, 115, 116), (109, 108, 114, 115), (108, 107, 113, 114), (107, 106, 112, 113), (12, 378, 377, 14), (105, 104, 110, 111), (104, 103, 109, 110), (103, 102, 108, 109), (102, 101, 107, 108), (101, 100, 106, 107), (10, 379, 378, 12), (99, 98, 104, 105), (98, 97, 103, 104), (97, 96, 102, 103), (96, 95, 101, 102), (95, 94, 100, 101), (8, 380, 379, 10), (93, 92, 98, 99), (92, 91, 97, 98), (91, 90, 96, 97), (90, 89, 95, 96), (89, 88, 94, 95), (6, 381, 380, 8), (87, 86, 92, 93), (86, 85, 91, 92), (85, 84, 90, 91), (84, 83, 89, 90), (83, 82, 88, 89), (4, 382, 381, 6), (81, 80, 86, 87), (80, 79, 85, 86), (79, 78, 84, 85), (78, 77, 83, 84), (77, 76, 82, 83), (2, 383, 382, 4), (75, 74, 80, 81), (74, 73, 79, 80), (73, 72, 78, 79), (72, 71, 77, 78), (71, 70, 76, 77), (0, 353, 383, 2), (64, 65, 74, 75), (65, 66, 73, 74), (66, 67, 72, 73), (67, 68, 71, 72), (68, 69, 70, 71), (289, 288, 256, 257), (288, 290, 258, 256), (290, 291, 259, 258), (291, 292, 260, 259), (292, 293, 261, 260), (293, 294, 262, 261), (294, 295, 263, 262), (295, 296, 264, 263), (296, 297, 265, 264), (297, 298, 266, 265), (298, 299, 267, 266), (299, 300, 268, 267), (300, 301, 269, 268), (301, 302, 270, 269), (302, 303, 271, 270), (303, 304, 272, 271), (304, 305, 273, 272), (305, 306, 274, 273), (306, 307, 275, 274), (307, 308, 276, 275), (308, 309, 277, 276), (309, 310, 278, 277), (310, 311, 279, 278), (311, 312, 280, 279), (312, 313, 281, 280), (313, 314, 282, 281), (314, 315, 283, 282), (315, 316, 284, 283), (316, 317, 285, 284), (317, 318, 286, 285), (318, 319, 287, 286), (319, 289, 257, 287), (1, 3, 288, 289), (3, 5, 290, 288), (5, 7, 291, 290), (7, 9, 292, 291), (9, 11, 293, 292), (11, 13, 294, 293), (13, 15, 295, 294), (15, 17, 296, 295), (17, 19, 297, 296), (19, 21, 298, 297), (21, 23, 299, 298), (23, 25, 300, 299), (25, 27, 301, 300), (27, 29, 302, 301), (29, 31, 303, 302), (31, 33, 304, 303), (33, 35, 305, 304), (35, 37, 306, 305), (37, 39, 307, 306), (39, 41, 308, 307), (41, 43, 309, 308), (43, 45, 310, 309), (45, 47, 311, 310), (47, 49, 312, 311), (49, 51, 313, 312), (51, 53, 314, 313), (53, 55, 315, 314), (55, 57, 316, 315), (57, 59, 317, 316), (59, 61, 318, 317), (61, 63, 319, 318), (63, 1, 289, 319), (250, 351, 320, 69), (244, 350, 351, 250), (238, 349, 350, 244), (232, 348, 349, 238), (226, 347, 348, 232), (220, 346, 347, 226), (214, 345, 346, 220), (208, 344, 345, 214), (202, 343, 344, 208), (196, 342, 343, 202), (190, 341, 342, 196), (184, 340, 341, 190), (178, 339, 340, 184), (172, 338, 339, 178), (166, 337, 338, 172), (160, 336, 337, 166), (154, 335, 336, 160), (148, 334, 335, 154), (142, 333, 334, 148), (136, 332, 333, 142), (130, 331, 332, 136), (124, 330, 331, 130), (118, 329, 330, 124), (112, 328, 329, 118), (106, 327, 328, 112), (100, 326, 327, 106), (94, 325, 326, 100), (88, 324, 325, 94), (82, 323, 324, 88), (76, 322, 323, 82), (70, 321, 322, 76), (69, 320, 321, 70), (353, 352, 255, 64), (352, 354, 249, 255), (354, 355, 243, 249), (355, 356, 237, 243), (356, 357, 231, 237), (357, 358, 225, 231), (358, 359, 219, 225), (359, 360, 213, 219), (360, 361, 207, 213), (361, 362, 201, 207), (362, 363, 195, 201), (363, 364, 189, 195), (364, 365, 183, 189), (365, 366, 177, 183), (366, 367, 171, 177), (367, 368, 165, 171), (368, 369, 159, 165), (369, 370, 153, 159), (370, 371, 147, 153), (371, 372, 141, 147), (372, 373, 135, 141), (373, 374, 129, 135), (374, 375, 123, 129), (375, 376, 117, 123), (376, 377, 111, 117), (377, 378, 105, 111), (378, 379, 99, 105), (379, 380, 93, 99), (380, 381, 87, 93), (381, 382, 81, 87), (382, 383, 75, 81), (383, 353, 64, 75)])
_uv = me_cylinder_001.uv_layers.new(name='UVMap')
_uv.uv.foreach_set('vector', [0.371, 0.4903, 0.371, 0.4989, 0.3624, 0.4989, 0.3624, 0.4903, 0.3624, 0.4903, 0.3624, 0.4989, 0.3538, 0.4989, 0.3538, 0.4903, 0.3538, 0.4903, 0.3538, 0.4989, 0.3452, 0.4989, 0.3452, 0.4903, 0.3452, 0.4903, 0.3452, 0.4989, 0.3367, 0.4989, 0.3367, 0.4903, 0.3367, 0.4903, 0.3367, 0.4989, 0.3281, 0.4989, 0.3281, 0.4903, 0.3281, 0.4903, 0.3281, 0.4989, 0.3195, 0.4989, 0.3195, 0.4903, 0.3195, 0.4903, 0.3195, 0.4989, 0.3109, 0.4989, 0.3109, 0.4903, 0.3109, 0.4903, 0.3109, 0.4989, 0.3024, 0.4989, 0.3024, 0.4903, 0.3024, 0.4903, 0.3024, 0.4989, 0.2938, 0.4989, 0.2938, 0.4903, 0.2938, 0.4903, 0.2938, 0.4989, 0.2852, 0.4989, 0.2852, 0.4903, 0.2852, 0.4903, 0.2852, 0.4989, 0.2766, 0.4989, 0.2766, 0.4903, 0.2766, 0.4903, 0.2766, 0.4989, 0.2681, 0.4989, 0.2681, 0.4903, 0.2681, 0.4903, 0.2681, 0.4989, 0.2595, 0.4989, 0.2595, 0.4903, 0.2595, 0.4903, 0.2595, 0.4989, 0.2509, 0.4989, 0.2509, 0.4903, 0.2509, 0.4903, 0.2509, 0.4989, 0.2424, 0.4989, 0.2424, 0.4903, 0.2424, 0.4903, 0.2424, 0.4989, 0.2338, 0.4989, 0.2338, 0.4903, 0.2338, 0.4903, 0.2338, 0.4989, 0.2252, 0.4989, 0.2252, 0.4903, 0.2252, 0.4903, 0.2252, 0.4989, 0.2166, 0.4989, 0.2166, 0.4903, 0.2166, 0.4903, 0.2166, 0.4989, 0.2081, 0.4989, 0.2081, 0.4903, 0.2081, 0.4903, 0.2081, 0.4989, 0.1995, 0.4989, 0.1995, 0.4903, 0.1995, 0.4903, 0.1995, 0.4989, 0.1909, 0.4989, 0.1909, 0.4903, 0.1909, 0.4903, 0.1909, 0.4989, 0.1823, 0.4989, 0.1823, 0.4903, 0.1823, 0.4903, 0.1823, 0.4989, 0.1738, 0.4989, 0.1738, 0.4903, 0.1738, 0.4903, 0.1738, 0.4989, 0.1652, 0.4989, 0.1652, 0.4903, 0.1652, 0.4903, 0.1652, 0.4989, 0.1566, 0.4989, 0.1566, 0.4903, 0.1566, 0.4903, 0.1566, 0.4989, 0.148, 0.4989, 0.148, 0.4903, 0.148, 0.4903, 0.148, 0.4989, 0.1395, 0.4989, 0.1395, 0.4903, 0.1395, 0.4903, 0.1395, 0.4989, 0.1309, 0.4989, 0.1309, 0.4903, 0.1309, 0.4903, 0.1309, 0.4989, 0.1223, 0.4989, 0.1223, 0.4903, 0.1223, 0.4903, 0.1223, 0.4989, 0.1137, 0.4989, 0.1137, 0.4903, 0.2929, 0.4659, 0.25, 0.4701, 0.2071, 0.4659, 0.1658, 0.4534, 0.1277, 0.433, 0.09434, 0.4057, 0.06696, 0.3723, 0.04662, 0.3342, 0.03409, 0.2929, 0.02986, 0.25, 0.03409, 0.2071, 0.04662, 0.1658, 0.06696, 0.1277, 0.09434, 0.09434, 0.1277, 0.06696, 0.1658, 0.04662, 0.2071, 0.03409, 0.25, 0.02986, 0.2929, 0.03409, 0.3342, 0.04662, 0.3723, 0.06696, 0.4057, 0.09434, 0.433, 0.1277, 0.4534, 0.1658, 0.4659, 0.2071, 0.4701, 0.25, 0.4659, 0.2929, 0.4534, 0.3342, 0.433, 0.3723, 0.4057, 0.4057, 0.3723, 0.433, 0.3342, 0.4534, 0.1137, 0.4903, 0.1137, 0.4989, 0.1052, 0.4989, 0.1052, 0.4903, 0.1052, 0.4903, 0.1052, 0.4989, 0.0966, 0.4989, 0.0966, 0.4903, 0.75, 0.49, 0.7968, 0.4854, 0.8418, 0.4717, 0.8833, 0.4496, 0.9197, 0.4197, 0.9496, 0.3833, 0.9717, 0.3418, 0.9854, 0.2968, 0.99, 0.25, 0.9854, 0.2032, 0.9717, 0.1582, 0.9496, 0.1167, 0.9197, 0.08029, 0.8833, 0.05045, 0.8418, 0.02827, 0.7968, 0.01461, 0.75, 0.01, 0.7032, 0.01461, 0.6582, 0.02827, 0.6167, 0.05045, 0.5803, 0.08029, 0.5504, 0.1167, 0.5283, 0.1582, 0.5146, 0.2032, 0.51, 0.25, 0.5146, 0.2968, 0.5283, 0.3418, 0.5504, 0.3833, 0.5803, 0.4197, 0.6167, 0.4496, 0.6582, 0.4717, 0.7032, 0.4854, 0.1052, 0.1104, 0.1052, 0.1747, 0.0966, 0.1747, 0.0966, 0.1104, 0.1052, 0.1747, 0.1052, 0.2302, 0.0966, 0.2302, 0.0966, 0.1747, 0.1052, 0.2302, 0.1052, 0.2857, 0.0966, 0.2857, 0.0966, 0.2302, 0.1052, 0.2857, 0.1052, 0.3412, 0.0966, 0.3412, 0.0966, 0.2857, 0.1052, 0.3412, 0.1052, 0.3967, 0.0966, 0.3967, 0.0966, 0.3412, 0.1052, 0.3967, 0.1052, 0.4522, 0.0966, 0.4522, 0.0966, 0.3967, 0.1137, 0.1104, 0.1137, 0.1747, 0.1052, 0.1747, 0.1052, 0.1104, 0.1137, 0.1747, 0.1137, 0.2302, 0.1052, 0.2302, 0.1052, 0.1747, 0.1137, 0.2302, 0.1137, 0.2857, 0.1052, 0.2857, 0.1052, 0.2302, 0.1137, 0.2857, 0.1137, 0.3412, 0.1052, 0.3412, 0.1052, 0.2857, 0.1137, 0.3412, 0.1137, 0.3967, 0.1052, 0.3967, 0.1052, 0.3412, 0.1137, 0.3967, 0.1137, 0.4522, 0.1052, 0.4522, 0.1052, 0.3967, 0.1223, 0.1104, 0.1223, 0.1747, 0.1137, 0.1747, 0.1137, 0.1104, 0.1223, 0.1747, 0.1223, 0.2302, 0.1137, 0.2302, 0.1137, 0.1747, 0.1223, 0.2302, 0.1223, 0.2857, 0.1137, 0.2857, 0.1137, 0.2302, 0.1223, 0.2857, 0.1223, 0.3412, 0.1137, 0.3412, 0.1137, 0.2857, 0.1223, 0.3412, 0.1223, 0.3967, 0.1137, 0.3967, 0.1137, 0.3412, 0.1223, 0.3967, 0.1223, 0.4522, 0.1137, 0.4522, 0.1137, 0.3967, 0.1309, 0.1104, 0.1309, 0.1747, 0.1223, 0.1747, 0.1223, 0.1104, 0.1309, 0.1747, 0.1309, 0.2302, 0.1223, 0.2302, 0.1223, 0.1747, 0.1309, 0.2302, 0.1309, 0.2857, 0.1223, 0.2857, 0.1223, 0.2302, 0.1309, 0.2857, 0.1309, 0.3412, 0.1223, 0.3412, 0.1223, 0.2857, 0.1309, 0.3412, 0.1309, 0.3967, 0.1223, 0.3967, 0.1223, 0.3412, 0.1309, 0.3967, 0.1309, 0.4522, 0.1223, 0.4522, 0.1223, 0.3967, 0.1395, 0.1104, 0.1395, 0.1747, 0.1309, 0.1747, 0.1309, 0.1104, 0.1395, 0.1747, 0.1395, 0.2302, 0.1309, 0.2302, 0.1309, 0.1747, 0.1395, 0.2302, 0.1395, 0.2857, 0.1309, 0.2857, 0.1309, 0.2302, 0.1395, 0.2857, 0.1395, 0.3412, 0.1309, 0.3412, 0.1309, 0.2857, 0.1395, 0.3412, 0.1395, 0.3967, 0.1309, 0.3967, 0.1309, 0.3412, 0.1395, 0.3967, 0.1395, 0.4522, 0.1309, 0.4522, 0.1309, 0.3967, 0.148, 0.1104, 0.148, 0.1747, 0.1395, 0.1747, 0.1395, 0.1104, 0.148, 0.1747, 0.148, 0.2302, 0.1395, 0.2302, 0.1395, 0.1747, 0.148, 0.2302, 0.148, 0.2857, 0.1395, 0.2857, 0.1395, 0.2302, 0.148, 0.2857, 0.148, 0.3412, 0.1395, 0.3412, 0.1395, 0.2857, 0.148, 0.3412, 0.148, 0.3967, 0.1395, 0.3967, 0.1395, 0.3412, 0.148, 0.3967, 0.148, 0.4522, 0.1395, 0.4522, 0.1395, 0.3967, 0.1566, 0.1104, 0.1566, 0.1747, 0.148, 0.1747, 0.148, 0.1104, 0.1566, 0.1747, 0.1566, 0.2302, 0.148, 0.2302, 0.148, 0.1747, 0.1566, 0.2302, 0.1566, 0.2857, 0.148, 0.2857, 0.148, 0.2302, 0.1566, 0.2857, 0.1566, 0.3412, 0.148, 0.3412, 0.148, 0.2857, 0.1566, 0.3412, 0.1566, 0.3967, 0.148, 0.3967, 0.148, 0.3412, 0.1566, 0.3967, 0.1566, 0.4522, 0.148, 0.4522, 0.148, 0.3967, 0.1652, 0.1104, 0.1652, 0.1747, 0.1566, 0.1747, 0.1566, 0.1104, 0.1652, 0.1747, 0.1652, 0.2302, 0.1566, 0.2302, 0.1566, 0.1747, 0.1652, 0.2302, 0.1652, 0.2857, 0.1566, 0.2857, 0.1566, 0.2302, 0.1652, 0.2857, 0.1652, 0.3412, 0.1566, 0.3412, 0.1566, 0.2857, 0.1652, 0.3412, 0.1652, 0.3967, 0.1566, 0.3967, 0.1566, 0.3412, 0.1652, 0.3967, 0.1652, 0.4522, 0.1566, 0.4522, 0.1566, 0.3967, 0.1738, 0.1104, 0.1738, 0.1747, 0.1652, 0.1747, 0.1652, 0.1104, 0.1738, 0.1747, 0.1738, 0.2302, 0.1652, 0.2302, 0.1652, 0.1747, 0.1738, 0.2302, 0.1738, 0.2857, 0.1652, 0.2857, 0.1652, 0.2302, 0.1738, 0.2857, 0.1738, 0.3412, 0.1652, 0.3412, 0.1652, 0.2857, 0.1738, 0.3412, 0.1738, 0.3967, 0.1652, 0.3967, 0.1652, 0.3412, 0.1738, 0.3967, 0.1738, 0.4522, 0.1652, 0.4522, 0.1652, 0.3967, 0.1823, 0.1104, 0.1823, 0.1747, 0.1738, 0.1747, 0.1738, 0.1104, 0.1823, 0.1747, 0.1823, 0.2302, 0.1738, 0.2302, 0.1738, 0.1747, 0.1823, 0.2302, 0.1823, 0.2857, 0.1738, 0.2857, 0.1738, 0.2302, 0.1823, 0.2857, 0.1823, 0.3412, 0.1738, 0.3412, 0.1738, 0.2857, 0.1823, 0.3412, 0.1823, 0.3967, 0.1738, 0.3967, 0.1738, 0.3412, 0.1823, 0.3967, 0.1823, 0.4522, 0.1738, 0.4522, 0.1738, 0.3967, 0.1909, 0.1104, 0.1909, 0.1747, 0.1823, 0.1747, 0.1823, 0.1104, 0.1909, 0.1747, 0.1909, 0.2302, 0.1823, 0.2302, 0.1823, 0.1747, 0.1909, 0.2302, 0.1909, 0.2857, 0.1823, 0.2857, 0.1823, 0.2302, 0.1909, 0.2857, 0.1909, 0.3412, 0.1823, 0.3412, 0.1823, 0.2857, 0.1909, 0.3412, 0.1909, 0.3967, 0.1823, 0.3967, 0.1823, 0.3412, 0.1909, 0.3967, 0.1909, 0.4522, 0.1823, 0.4522, 0.1823, 0.3967, 0.1995, 0.1104, 0.1995, 0.1747, 0.1909, 0.1747, 0.1909, 0.1104, 0.1995, 0.1747, 0.1995, 0.2302, 0.1909, 0.2302, 0.1909, 0.1747, 0.1995, 0.2302, 0.1995, 0.2857, 0.1909, 0.2857, 0.1909, 0.2302, 0.1995, 0.2857, 0.1995, 0.3412, 0.1909, 0.3412, 0.1909, 0.2857, 0.1995, 0.3412, 0.1995, 0.3967, 0.1909, 0.3967, 0.1909, 0.3412, 0.1995, 0.3967, 0.1995, 0.4522, 0.1909, 0.4522, 0.1909, 0.3967, 0.2081, 0.1104, 0.2081, 0.1747, 0.1995, 0.1747, 0.1995, 0.1104, 0.2081, 0.1747, 0.2081, 0.2302, 0.1995, 0.2302, 0.1995, 0.1747, 0.2081, 0.2302, 0.2081, 0.2857, 0.1995, 0.2857, 0.1995, 0.2302, 0.2081, 0.2857, 0.2081, 0.3412, 0.1995, 0.3412, 0.1995, 0.2857, 0.2081, 0.3412, 0.2081, 0.3967, 0.1995, 0.3967, 0.1995, 0.3412, 0.2081, 0.3967, 0.2081, 0.4522, 0.1995, 0.4522, 0.1995, 0.3967, 0.2166, 0.1104, 0.2166, 0.1747, 0.2081, 0.1747, 0.2081, 0.1104, 0.2166, 0.1747, 0.2166, 0.2302, 0.2081, 0.2302, 0.2081, 0.1747, 0.2166, 0.2302, 0.2166, 0.2857, 0.2081, 0.2857, 0.2081, 0.2302, 0.2166, 0.2857, 0.2166, 0.3412, 0.2081, 0.3412, 0.2081, 0.2857, 0.2166, 0.3412, 0.2166, 0.3967, 0.2081, 0.3967, 0.2081, 0.3412, 0.2166, 0.3967, 0.2166, 0.4522, 0.2081, 0.4522, 0.2081, 0.3967, 0.2252, 0.1104, 0.2252, 0.1747, 0.2166, 0.1747, 0.2166, 0.1104, 0.2252, 0.1747, 0.2252, 0.2302, 0.2166, 0.2302, 0.2166, 0.1747, 0.2252, 0.2302, 0.2252, 0.2857, 0.2166, 0.2857, 0.2166, 0.2302, 0.2252, 0.2857, 0.2252, 0.3412, 0.2166, 0.3412, 0.2166, 0.2857, 0.2252, 0.3412, 0.2252, 0.3967, 0.2166, 0.3967, 0.2166, 0.3412, 0.2252, 0.3967, 0.2252, 0.4522, 0.2166, 0.4522, 0.2166, 0.3967, 0.2338, 0.1104, 0.2338, 0.1747, 0.2252, 0.1747, 0.2252, 0.1104, 0.2338, 0.1747, 0.2338, 0.2302, 0.2252, 0.2302, 0.2252, 0.1747, 0.2338, 0.2302, 0.2338, 0.2857, 0.2252, 0.2857, 0.2252, 0.2302, 0.2338, 0.2857, 0.2338, 0.3412, 0.2252, 0.3412, 0.2252, 0.2857, 0.2338, 0.3412, 0.2338, 0.3967, 0.2252, 0.3967, 0.2252, 0.3412, 0.2338, 0.3967, 0.2338, 0.4522, 0.2252, 0.4522, 0.2252, 0.3967, 0.2424, 0.1104, 0.2424, 0.1747, 0.2338, 0.1747, 0.2338, 0.1104, 0.2424, 0.1747, 0.2424, 0.2302, 0.2338, 0.2302, 0.2338, 0.1747, 0.2424, 0.2302, 0.2424, 0.2857, 0.2338, 0.2857, 0.2338, 0.2302, 0.2424, 0.2857, 0.2424, 0.3412, 0.2338, 0.3412, 0.2338, 0.2857, 0.2424, 0.3412, 0.2424, 0.3967, 0.2338, 0.3967, 0.2338, 0.3412, 0.2424, 0.3967, 0.2424, 0.4522, 0.2338, 0.4522, 0.2338, 0.3967, 0.2509, 0.1104, 0.2509, 0.1747, 0.2424, 0.1747, 0.2424, 0.1104, 0.2509, 0.1747, 0.2509, 0.2302, 0.2424, 0.2302, 0.2424, 0.1747, 0.2509, 0.2302, 0.2509, 0.2857, 0.2424, 0.2857, 0.2424, 0.2302, 0.2509, 0.2857, 0.2509, 0.3412, 0.2424, 0.3412, 0.2424, 0.2857, 0.2509, 0.3412, 0.2509, 0.3967, 0.2424, 0.3967, 0.2424, 0.3412, 0.2509, 0.3967, 0.2509, 0.4522, 0.2424, 0.4522, 0.2424, 0.3967, 0.2595, 0.1104, 0.2595, 0.1747, 0.2509, 0.1747, 0.2509, 0.1104, 0.2595, 0.1747, 0.2595, 0.2302, 0.2509, 0.2302, 0.2509, 0.1747, 0.2595, 0.2302, 0.2595, 0.2857, 0.2509, 0.2857, 0.2509, 0.2302, 0.2595, 0.2857, 0.2595, 0.3412, 0.2509, 0.3412, 0.2509, 0.2857, 0.2595, 0.3412, 0.2595, 0.3967, 0.2509, 0.3967, 0.2509, 0.3412, 0.2595, 0.3967, 0.2595, 0.4522, 0.2509, 0.4522, 0.2509, 0.3967, 0.2681, 0.1104, 0.2681, 0.1747, 0.2595, 0.1747, 0.2595, 0.1104, 0.2681, 0.1747, 0.2681, 0.2302, 0.2595, 0.2302, 0.2595, 0.1747, 0.2681, 0.2302, 0.2681, 0.2857, 0.2595, 0.2857, 0.2595, 0.2302, 0.2681, 0.2857, 0.2681, 0.3412, 0.2595, 0.3412, 0.2595, 0.2857, 0.2681, 0.3412, 0.2681, 0.3967, 0.2595, 0.3967, 0.2595, 0.3412, 0.2681, 0.3967, 0.2681, 0.4522, 0.2595, 0.4522, 0.2595, 0.3967, 0.2766, 0.1104, 0.2766, 0.1747, 0.2681, 0.1747, 0.2681, 0.1104, 0.2766, 0.1747, 0.2766, 0.2302, 0.2681, 0.2302, 0.2681, 0.1747, 0.2766, 0.2302, 0.2766, 0.2857, 0.2681, 0.2857, 0.2681, 0.2302, 0.2766, 0.2857, 0.2766, 0.3412, 0.2681, 0.3412, 0.2681, 0.2857, 0.2766, 0.3412, 0.2766, 0.3967, 0.2681, 0.3967, 0.2681, 0.3412, 0.2766, 0.3967, 0.2766, 0.4522, 0.2681, 0.4522, 0.2681, 0.3967, 0.2852, 0.1104, 0.2852, 0.1747, 0.2766, 0.1747, 0.2766, 0.1104, 0.2852, 0.1747, 0.2852, 0.2302, 0.2766, 0.2302, 0.2766, 0.1747, 0.2852, 0.2302, 0.2852, 0.2857, 0.2766, 0.2857, 0.2766, 0.2302, 0.2852, 0.2857, 0.2852, 0.3412, 0.2766, 0.3412, 0.2766, 0.2857, 0.2852, 0.3412, 0.2852, 0.3967, 0.2766, 0.3967, 0.2766, 0.3412, 0.2852, 0.3967, 0.2852, 0.4522, 0.2766, 0.4522, 0.2766, 0.3967, 0.2938, 0.1104, 0.2938, 0.1747, 0.2852, 0.1747, 0.2852, 0.1104, 0.2938, 0.1747, 0.2938, 0.2302, 0.2852, 0.2302, 0.2852, 0.1747, 0.2938, 0.2302, 0.2938, 0.2857, 0.2852, 0.2857, 0.2852, 0.2302, 0.2938, 0.2857, 0.2938, 0.3412, 0.2852, 0.3412, 0.2852, 0.2857, 0.2938, 0.3412, 0.2938, 0.3967, 0.2852, 0.3967, 0.2852, 0.3412, 0.2938, 0.3967, 0.2938, 0.4522, 0.2852, 0.4522, 0.2852, 0.3967, 0.3024, 0.1104, 0.3024, 0.1747, 0.2938, 0.1747, 0.2938, 0.1104, 0.3024, 0.1747, 0.3024, 0.2302, 0.2938, 0.2302, 0.2938, 0.1747, 0.3024, 0.2302, 0.3024, 0.2857, 0.2938, 0.2857, 0.2938, 0.2302, 0.3024, 0.2857, 0.3024, 0.3412, 0.2938, 0.3412, 0.2938, 0.2857, 0.3024, 0.3412, 0.3024, 0.3967, 0.2938, 0.3967, 0.2938, 0.3412, 0.3024, 0.3967, 0.3024, 0.4522, 0.2938, 0.4522, 0.2938, 0.3967, 0.3109, 0.1104, 0.3109, 0.1747, 0.3024, 0.1747, 0.3024, 0.1104, 0.3109, 0.1747, 0.3109, 0.2302, 0.3024, 0.2302, 0.3024, 0.1747, 0.3109, 0.2302, 0.3109, 0.2857, 0.3024, 0.2857, 0.3024, 0.2302, 0.3109, 0.2857, 0.3109, 0.3412, 0.3024, 0.3412, 0.3024, 0.2857, 0.3109, 0.3412, 0.3109, 0.3967, 0.3024, 0.3967, 0.3024, 0.3412, 0.3109, 0.3967, 0.3109, 0.4522, 0.3024, 0.4522, 0.3024, 0.3967, 0.3195, 0.1104, 0.3195, 0.1747, 0.3109, 0.1747, 0.3109, 0.1104, 0.3195, 0.1747, 0.3195, 0.2302, 0.3109, 0.2302, 0.3109, 0.1747, 0.3195, 0.2302, 0.3195, 0.2857, 0.3109, 0.2857, 0.3109, 0.2302, 0.3195, 0.2857, 0.3195, 0.3412, 0.3109, 0.3412, 0.3109, 0.2857, 0.3195, 0.3412, 0.3195, 0.3967, 0.3109, 0.3967, 0.3109, 0.3412, 0.3195, 0.3967, 0.3195, 0.4522, 0.3109, 0.4522, 0.3109, 0.3967, 0.3281, 0.1104, 0.3281, 0.1747, 0.3195, 0.1747, 0.3195, 0.1104, 0.3281, 0.1747, 0.3281, 0.2302, 0.3195, 0.2302, 0.3195, 0.1747, 0.3281, 0.2302, 0.3281, 0.2857, 0.3195, 0.2857, 0.3195, 0.2302, 0.3281, 0.2857, 0.3281, 0.3412, 0.3195, 0.3412, 0.3195, 0.2857, 0.3281, 0.3412, 0.3281, 0.3967, 0.3195, 0.3967, 0.3195, 0.3412, 0.3281, 0.3967, 0.3281, 0.4522, 0.3195, 0.4522, 0.3195, 0.3967, 0.3367, 0.1104, 0.3367, 0.1747, 0.3281, 0.1747, 0.3281, 0.1104, 0.3367, 0.1747, 0.3367, 0.2302, 0.3281, 0.2302, 0.3281, 0.1747, 0.3367, 0.2302, 0.3367, 0.2857, 0.3281, 0.2857, 0.3281, 0.2302, 0.3367, 0.2857, 0.3367, 0.3412, 0.3281, 0.3412, 0.3281, 0.2857, 0.3367, 0.3412, 0.3367, 0.3967, 0.3281, 0.3967, 0.3281, 0.3412, 0.3367, 0.3967, 0.3367, 0.4522, 0.3281, 0.4522, 0.3281, 0.3967, 0.3452, 0.1104, 0.3452, 0.1747, 0.3367, 0.1747, 0.3367, 0.1104, 0.3452, 0.1747, 0.3452, 0.2302, 0.3367, 0.2302, 0.3367, 0.1747, 0.3452, 0.2302, 0.3452, 0.2857, 0.3367, 0.2857, 0.3367, 0.2302, 0.3452, 0.2857, 0.3452, 0.3412, 0.3367, 0.3412, 0.3367, 0.2857, 0.3452, 0.3412, 0.3452, 0.3967, 0.3367, 0.3967, 0.3367, 0.3412, 0.3452, 0.3967, 0.3452, 0.4522, 0.3367, 0.4522, 0.3367, 0.3967, 0.3538, 0.1104, 0.3538, 0.1747, 0.3452, 0.1747, 0.3452, 0.1104, 0.3538, 0.1747, 0.3538, 0.2302, 0.3452, 0.2302, 0.3452, 0.1747, 0.3538, 0.2302, 0.3538, 0.2857, 0.3452, 0.2857, 0.3452, 0.2302, 0.3538, 0.2857, 0.3538, 0.3412, 0.3452, 0.3412, 0.3452, 0.2857, 0.3538, 0.3412, 0.3538, 0.3967, 0.3452, 0.3967, 0.3452, 0.3412, 0.3538, 0.3967, 0.3538, 0.4522, 0.3452, 0.4522, 0.3452, 0.3967, 0.3624, 0.1104, 0.3624, 0.1747, 0.3538, 0.1747, 0.3538, 0.1104, 0.3624, 0.1747, 0.3624, 0.2302, 0.3538, 0.2302, 0.3538, 0.1747, 0.3624, 0.2302, 0.3624, 0.2857, 0.3538, 0.2857, 0.3538, 0.2302, 0.3624, 0.2857, 0.3624, 0.3412, 0.3538, 0.3412, 0.3538, 0.2857, 0.3624, 0.3412, 0.3624, 0.3967, 0.3538, 0.3967, 0.3538, 0.3412, 0.3624, 0.3967, 0.3624, 0.4522, 0.3538, 0.4522, 0.3538, 0.3967, 0.371, 0.1104, 0.371, 0.1747, 0.3624, 0.1747, 0.3624, 0.1104, 0.371, 0.1747, 0.371, 0.2302, 0.3624, 0.2302, 0.3624, 0.1747, 0.371, 0.2302, 0.371, 0.2857, 0.3624, 0.2857, 0.3624, 0.2302, 0.371, 0.2857, 0.371, 0.3412, 0.3624, 0.3412, 0.3624, 0.2857, 0.371, 0.3412, 0.371, 0.3967, 0.3624, 0.3967, 0.3624, 0.3412, 0.371, 0.3967, 0.371, 0.4522, 0.3624, 0.4522, 0.3624, 0.3967, 0.25, 0.4768, 0.2942, 0.4725, 0.2968, 0.4854, 0.25, 0.49, 0.2942, 0.4725, 0.3368, 0.4595, 0.3418, 0.4717, 0.2968, 0.4854, 0.3368, 0.4595, 0.376, 0.4386, 0.3833, 0.4496, 0.3418, 0.4717, 0.376, 0.4386, 0.4104, 0.4104, 0.4197, 0.4197, 0.3833, 0.4496, 0.4104, 0.4104, 0.4386, 0.376, 0.4496, 0.3833, 0.4197, 0.4197, 0.4386, 0.376, 0.4595, 0.3368, 0.4717, 0.3418, 0.4496, 0.3833, 0.4595, 0.3368, 0.4725, 0.2942, 0.4854, 0.2968, 0.4717, 0.3418, 0.4725, 0.2942, 0.4768, 0.25, 0.49, 0.25, 0.4854, 0.2968, 0.4768, 0.25, 0.4725, 0.2058, 0.4854, 0.2032, 0.49, 0.25, 0.4725, 0.2058, 0.4596, 0.1632, 0.4717, 0.1582, 0.4854, 0.2032, 0.4596, 0.1632, 0.4386, 0.124, 0.4496, 0.1167, 0.4717, 0.1582, 0.4386, 0.124, 0.4104, 0.08962, 0.4197, 0.08029, 0.4496, 0.1167, 0.4104, 0.08962, 0.376, 0.06141, 0.3833, 0.05045, 0.4197, 0.08029, 0.376, 0.06141, 0.3368, 0.04045, 0.3418, 0.02827, 0.3833, 0.05045, 0.3368, 0.04045, 0.2942, 0.02754, 0.2968, 0.01461, 0.3418, 0.02827, 0.2942, 0.02754, 0.25, 0.02318, 0.25, 0.01, 0.2968, 0.01461, 0.25, 0.02318, 0.2058, 0.02754, 0.2032, 0.01461, 0.25, 0.01, 0.2058, 0.02754, 0.1632, 0.04045, 0.1582, 0.02827, 0.2032, 0.01461, 0.1632, 0.04045, 0.124, 0.06141, 0.1167, 0.05045, 0.1582, 0.02827, 0.124, 0.06141, 0.08962, 0.08962, 0.08029, 0.08029, 0.1167, 0.05045, 0.08962, 0.08962, 0.06141, 0.124, 0.05045, 0.1167, 0.08029, 0.08029, 0.06141, 0.124, 0.04045, 0.1632, 0.02827, 0.1582, 0.05045, 0.1167, 0.04045, 0.1632, 0.02754, 0.2058, 0.01461, 0.2032, 0.02827, 0.1582, 0.02754, 0.2058, 0.02318, 0.25, 0.01, 0.25, 0.01461, 0.2032, 0.02318, 0.25, 0.02754, 0.2942, 0.01461, 0.2968, 0.01, 0.25, 0.02754, 0.2942, 0.04045, 0.3368, 0.02827, 0.3418, 0.01461, 0.2968, 0.04045, 0.3368, 0.06141, 0.376, 0.05045, 0.3833, 0.02827, 0.3418, 0.06141, 0.376, 0.08962, 0.4104, 0.08029, 0.4197, 0.05045, 0.3833, 0.08962, 0.4104, 0.124, 0.4386, 0.1167, 0.4496, 0.08029, 0.4197, 0.124, 0.4386, 0.1632, 0.4596, 0.1582, 0.4717, 0.1167, 0.4496, 0.1632, 0.4596, 0.2058, 0.4725, 0.2032, 0.4854, 0.1582, 0.4717, 0.2058, 0.4725, 0.25, 0.4768, 0.25, 0.49, 0.2032, 0.4854, 0.25, 0.4701, 0.2929, 0.4659, 0.2942, 0.4725, 0.25, 0.4768, 0.2929, 0.4659, 0.3342, 0.4534, 0.3368, 0.4595, 0.2942, 0.4725, 0.3342, 0.4534, 0.3723, 0.433, 0.376, 0.4386, 0.3368, 0.4595, 0.3723, 0.433, 0.4057, 0.4057, 0.4104, 0.4104, 0.376, 0.4386, 0.4057, 0.4057, 0.433, 0.3723, 0.4386, 0.376, 0.4104, 0.4104, 0.433, 0.3723, 0.4534, 0.3342, 0.4595, 0.3368, 0.4386, 0.376, 0.4534, 0.3342, 0.4659, 0.2929, 0.4725, 0.2942, 0.4595, 0.3368, 0.4659, 0.2929, 0.4701, 0.25, 0.4768, 0.25, 0.4725, 0.2942, 0.4701, 0.25, 0.4659, 0.2071, 0.4725, 0.2058, 0.4768, 0.25, 0.4659, 0.2071, 0.4534, 0.1658, 0.4596, 0.1632, 0.4725, 0.2058, 0.4534, 0.1658, 0.433, 0.1277, 0.4386, 0.124, 0.4596, 0.1632, 0.433, 0.1277, 0.4057, 0.09434, 0.4104, 0.08962, 0.4386, 0.124, 0.4057, 0.09434, 0.3723, 0.06696, 0.376, 0.06141, 0.4104, 0.08962, 0.3723, 0.06696, 0.3342, 0.04662, 0.3368, 0.04045, 0.376, 0.06141, 0.3342, 0.04662, 0.2929, 0.03409, 0.2942, 0.02754, 0.3368, 0.04045, 0.2929, 0.03409, 0.25, 0.02986, 0.25, 0.02318, 0.2942, 0.02754, 0.25, 0.02986, 0.2071, 0.03409, 0.2058, 0.02754, 0.25, 0.02318, 0.2071, 0.03409, 0.1658, 0.04662, 0.1632, 0.04045, 0.2058, 0.02754, 0.1658, 0.04662, 0.1277, 0.06696, 0.124, 0.06141, 0.1632, 0.04045, 0.1277, 0.06696, 0.09434, 0.09434, 0.08962, 0.08962, 0.124, 0.06141, 0.09434, 0.09434, 0.06696, 0.1277, 0.06141, 0.124, 0.08962, 0.08962, 0.06696, 0.1277, 0.04662, 0.1658, 0.04045, 0.1632, 0.06141, 0.124, 0.04662, 0.1658, 0.03409, 0.2071, 0.02754, 0.2058, 0.04045, 0.1632, 0.03409, 0.2071, 0.02986, 0.25, 0.02318, 0.25, 0.02754, 0.2058, 0.02986, 0.25, 0.03409, 0.2929, 0.02754, 0.2942, 0.02318, 0.25, 0.03409, 0.2929, 0.04662, 0.3342, 0.04045, 0.3368, 0.02754, 0.2942, 0.04662, 0.3342, 0.06696, 0.3723, 0.06141, 0.376, 0.04045, 0.3368, 0.06696, 0.3723, 0.09434, 0.4057, 0.08962, 0.4104, 0.06141, 0.376, 0.09434, 0.4057, 0.1277, 0.433, 0.124, 0.4386, 0.08962, 0.4104, 0.1277, 0.433, 0.1658, 0.4534, 0.1632, 0.4596, 0.124, 0.4386, 0.1658, 0.4534, 0.2071, 0.4659, 0.2058, 0.4725, 0.1632, 0.4596, 0.2071, 0.4659, 0.25, 0.4701, 0.25, 0.4768, 0.2058, 0.4725, 0.1052, 0.4522, 0.1052, 0.4903, 0.0966, 0.4903, 0.0966, 0.4522, 0.1137, 0.4522, 0.1137, 0.4903, 0.1052, 0.4903, 0.1052, 0.4522, 0.1223, 0.4522, 0.1223, 0.4903, 0.1137, 0.4903, 0.1137, 0.4522, 0.1309, 0.4522, 0.1309, 0.4903, 0.1223, 0.4903, 0.1223, 0.4522, 0.1395, 0.4522, 0.1395, 0.4903, 0.1309, 0.4903, 0.1309, 0.4522, 0.148, 0.4522, 0.148, 0.4903, 0.1395, 0.4903, 0.1395, 0.4522, 0.1566, 0.4522, 0.1566, 0.4903, 0.148, 0.4903, 0.148, 0.4522, 0.1652, 0.4522, 0.1652, 0.4903, 0.1566, 0.4903, 0.1566, 0.4522, 0.1738, 0.4522, 0.1738, 0.4903, 0.1652, 0.4903, 0.1652, 0.4522, 0.1823, 0.4522, 0.1823, 0.4903, 0.1738, 0.4903, 0.1738, 0.4522, 0.1909, 0.4522, 0.1909, 0.4903, 0.1823, 0.4903, 0.1823, 0.4522, 0.1995, 0.4522, 0.1995, 0.4903, 0.1909, 0.4903, 0.1909, 0.4522, 0.2081, 0.4522, 0.2081, 0.4903, 0.1995, 0.4903, 0.1995, 0.4522, 0.2166, 0.4522, 0.2166, 0.4903, 0.2081, 0.4903, 0.2081, 0.4522, 0.2252, 0.4522, 0.2252, 0.4903, 0.2166, 0.4903, 0.2166, 0.4522, 0.2338, 0.4522, 0.2338, 0.4903, 0.2252, 0.4903, 0.2252, 0.4522, 0.2424, 0.4522, 0.2424, 0.4903, 0.2338, 0.4903, 0.2338, 0.4522, 0.2509, 0.4522, 0.2509, 0.4903, 0.2424, 0.4903, 0.2424, 0.4522, 0.2595, 0.4522, 0.2595, 0.4903, 0.2509, 0.4903, 0.2509, 0.4522, 0.2681, 0.4522, 0.2681, 0.4903, 0.2595, 0.4903, 0.2595, 0.4522, 0.2766, 0.4522, 0.2766, 0.4903, 0.2681, 0.4903, 0.2681, 0.4522, 0.2852, 0.4522, 0.2852, 0.4903, 0.2766, 0.4903, 0.2766, 0.4522, 0.2938, 0.4522, 0.2938, 0.4903, 0.2852, 0.4903, 0.2852, 0.4522, 0.3024, 0.4522, 0.3024, 0.4903, 0.2938, 0.4903, 0.2938, 0.4522, 0.3109, 0.4522, 0.3109, 0.4903, 0.3024, 0.4903, 0.3024, 0.4522, 0.3195, 0.4522, 0.3195, 0.4903, 0.3109, 0.4903, 0.3109, 0.4522, 0.3281, 0.4522, 0.3281, 0.4903, 0.3195, 0.4903, 0.3195, 0.4522, 0.3367, 0.4522, 0.3367, 0.4903, 0.3281, 0.4903, 0.3281, 0.4522, 0.3452, 0.4522, 0.3452, 0.4903, 0.3367, 0.4903, 0.3367, 0.4522, 0.3538, 0.4522, 0.3538, 0.4903, 0.3452, 0.4903, 0.3452, 0.4522, 0.3624, 0.4522, 0.3624, 0.4903, 0.3538, 0.4903, 0.3538, 0.4522, 0.371, 0.4522, 0.371, 0.4903, 0.3624, 0.4903, 0.3624, 0.4522, 0.0966, 0.1747, 0.1052, 0.1747, 0.1052, 0.1747, 0.0966, 0.1747, 0.1052, 0.1747, 0.1137, 0.1747, 0.1137, 0.1747, 0.1052, 0.1747, 0.1137, 0.1747, 0.1223, 0.1747, 0.1223, 0.1747, 0.1137, 0.1747, 0.1223, 0.1747, 0.1309, 0.1747, 0.1309, 0.1747, 0.1223, 0.1747, 0.1309, 0.1747, 0.1395, 0.1747, 0.1395, 0.1747, 0.1309, 0.1747, 0.1395, 0.1747, 0.148, 0.1747, 0.148, 0.1747, 0.1395, 0.1747, 0.148, 0.1747, 0.1566, 0.1747, 0.1566, 0.1747, 0.148, 0.1747, 0.1566, 0.1747, 0.1652, 0.1747, 0.1652, 0.1747, 0.1566, 0.1747, 0.1652, 0.1747, 0.1738, 0.1747, 0.1738, 0.1747, 0.1652, 0.1747, 0.1738, 0.1747, 0.1823, 0.1747, 0.1823, 0.1747, 0.1738, 0.1747, 0.1823, 0.1747, 0.1909, 0.1747, 0.1909, 0.1747, 0.1823, 0.1747, 0.1909, 0.1747, 0.1995, 0.1747, 0.1995, 0.1747, 0.1909, 0.1747, 0.1995, 0.1747, 0.2081, 0.1747, 0.2081, 0.1747, 0.1995, 0.1747, 0.2081, 0.1747, 0.2166, 0.1747, 0.2166, 0.1747, 0.2081, 0.1747, 0.2166, 0.1747, 0.2252, 0.1747, 0.2252, 0.1747, 0.2166, 0.1747, 0.2252, 0.1747, 0.2338, 0.1747, 0.2338, 0.1747, 0.2252, 0.1747, 0.2338, 0.1747, 0.2424, 0.1747, 0.2424, 0.1747, 0.2338, 0.1747, 0.2424, 0.1747, 0.2509, 0.1747, 0.2509, 0.1747, 0.2424, 0.1747, 0.2509, 0.1747, 0.2595, 0.1747, 0.2595, 0.1747, 0.2509, 0.1747, 0.2595, 0.1747, 0.2681, 0.1747, 0.2681, 0.1747, 0.2595, 0.1747, 0.2681, 0.1747, 0.2766, 0.1747, 0.2766, 0.1747, 0.2681, 0.1747, 0.2766, 0.1747, 0.2852, 0.1747, 0.2852, 0.1747, 0.2766, 0.1747, 0.2852, 0.1747, 0.2938, 0.1747, 0.2938, 0.1747, 0.2852, 0.1747, 0.2938, 0.1747, 0.3024, 0.1747, 0.3024, 0.1747, 0.2938, 0.1747, 0.3024, 0.1747, 0.3109, 0.1747, 0.3109, 0.1747, 0.3024, 0.1747, 0.3109, 0.1747, 0.3195, 0.1747, 0.3195, 0.1747, 0.3109, 0.1747, 0.3195, 0.1747, 0.3281, 0.1747, 0.3281, 0.1747, 0.3195, 0.1747, 0.3281, 0.1747, 0.3367, 0.1747, 0.3367, 0.1747, 0.3281, 0.1747, 0.3367, 0.1747, 0.3452, 0.1747, 0.3452, 0.1747, 0.3367, 0.1747, 0.3452, 0.1747, 0.3538, 0.1747, 0.3538, 0.1747, 0.3452, 0.1747, 0.3538, 0.1747, 0.3624, 0.1747, 0.3624, 0.1747, 0.3538, 0.1747, 0.3624, 0.1747, 0.371, 0.1747, 0.371, 0.1747, 0.3624, 0.1747])
me_cylinder_001.materials.append(mat_material_001)
me_cylinder_001.use_remesh_fix_poles = True
me_cylinder_001.use_remesh_preserve_attributes = False
me_cylinder_001.use_mirror_vertex_groups = False
me_cylinder_001.update()

# ---- objects
ob_light = bpy.data.objects.new('Light', light_light)
ob_camera = bpy.data.objects.new('Camera', cam_camera)
ob_cylinder = bpy.data.objects.new('Cylinder', me_cylinder)
ob_cylinder_001 = bpy.data.objects.new('Cylinder.001', me_cylinder_001)

# ---- transforms, parenting, visibility, modifiers, constraints
ob_light.location = (4.076, 1.005, 5.904)
ob_light.rotation_euler = (0.6503, 0.05522, 1.866)
ob_light.lock_rotations_4d = False
ob_light.empty_display_type = 'ARROWS'
ob_light.color = (0.0, 0.0, 0.0, 0.0)
ob_light.lineart.crease_threshold = 0.0
ob_camera.location = (7.359, -6.926, 4.958)
ob_camera.rotation_euler = (1.109, 0.0, 0.8149)
ob_camera.lock_rotations_4d = False
ob_camera.empty_display_type = 'ARROWS'
ob_camera.color = (0.0, 0.0, 0.0, 0.0)
ob_camera.display_type = 'WIRE'
ob_camera.lineart.crease_threshold = 0.0
ob_cylinder.location = (0.0, -0.0009367, 0.0)
ob_cylinder.scale = (0.5521, 0.5521, 0.07516)
ob_cylinder.lineart.crease_threshold = 0.0
ob_cylinder_001.location = (0.0, 0.0, 0.0)
ob_cylinder_001.scale = (1.0, 1.0, 9.0)
ob_cylinder_001.lineart.crease_threshold = 0.0
_m = ob_cylinder_001.modifiers.new('Subdivision', 'SUBSURF')
_m.uv_smooth = 'PRESERVE_CORNERS'
_m.levels = 3
_m.render_levels = 3

# ---- collection membership
col_collection.objects.link(ob_light)
col_collection.objects.link(ob_camera)
col_collection.objects.link(ob_cylinder)
col_collection.objects.link(ob_cylinder_001)

# ---- scene / render settings (as saved in the file)
scene.camera = ob_camera
scene.frame_start = 1; scene.frame_end = 250; scene.frame_set(1)
scene.render.engine = 'BLENDER_EEVEE_NEXT'
scene.cycles.use_denoising = False
scene.cycles.samples = 128
scene.cycles.sampling_pattern = 'TABULATED_SOBOL'
scene.cycles.use_adaptive_sampling = False
scene.cycles.use_light_tree = False
scene.view_settings.view_transform = 'Filmic'
bpy.context.view_layer.update()
